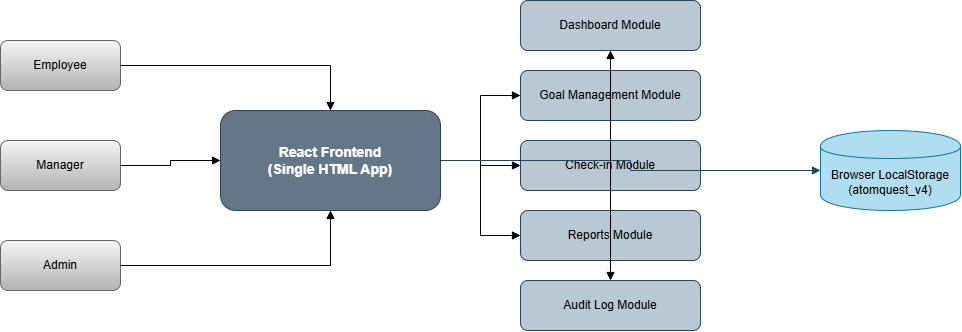

The diagram above was exported from draw.io. Its source (the exported page's mxGraphModel, read from the mxfile embedded in the PNG):
<mxGraphModel dx="1277" dy="770" grid="0" gridSize="10" guides="1" tooltips="1" connect="1" arrows="1" fold="1" page="1" pageScale="1" pageWidth="850" pageHeight="1100" math="0" shadow="0">
  <root>
    <mxCell id="0" />
    <mxCell id="1" parent="0" />
    <mxCell id="2" parent="1" style="rounded=1;whiteSpace=wrap;html=1;fillColor=#f5f5f5;strokeColor=#666666;gradientColor=#b3b3b3;" value="Employee" vertex="1">
      <mxGeometry height="50" width="120" x="40" y="80" as="geometry" />
    </mxCell>
    <mxCell id="3" parent="1" style="rounded=1;whiteSpace=wrap;html=1;fillColor=#f5f5f5;strokeColor=#666666;gradientColor=#b3b3b3;" value="Manager" vertex="1">
      <mxGeometry height="50" width="120" x="40" y="180" as="geometry" />
    </mxCell>
    <mxCell id="4" parent="1" style="rounded=1;whiteSpace=wrap;html=1;fillColor=#f5f5f5;strokeColor=#666666;gradientColor=#b3b3b3;" value="Admin" vertex="1">
      <mxGeometry height="50" width="120" x="40" y="280" as="geometry" />
    </mxCell>
    <mxCell id="5" parent="1" style="rounded=1;whiteSpace=wrap;html=1;fillColor=#647687;strokeColor=#314354;fontSize=14;fontStyle=1;fontColor=#ffffff;" value="React Frontend&#10;(Single HTML App)" vertex="1">
      <mxGeometry height="100" width="220" x="260" y="150" as="geometry" />
    </mxCell>
    <mxCell id="6" parent="1" style="rounded=1;whiteSpace=wrap;html=1;fillColor=#bac8d3;strokeColor=#23445d;" value="Dashboard Module" vertex="1">
      <mxGeometry height="50" width="180" x="560" y="40" as="geometry" />
    </mxCell>
    <mxCell id="7" parent="1" style="rounded=1;whiteSpace=wrap;html=1;fillColor=#bac8d3;strokeColor=#23445d;" value="Goal Management Module" vertex="1">
      <mxGeometry height="50" width="180" x="560" y="110" as="geometry" />
    </mxCell>
    <mxCell id="8" parent="1" style="rounded=1;whiteSpace=wrap;html=1;fillColor=#bac8d3;strokeColor=#23445d;" value="Check-in Module" vertex="1">
      <mxGeometry height="50" width="180" x="560" y="180" as="geometry" />
    </mxCell>
    <mxCell id="9" parent="1" style="rounded=1;whiteSpace=wrap;html=1;fillColor=#bac8d3;strokeColor=#23445d;" value="Reports Module" vertex="1">
      <mxGeometry height="50" width="180" x="560" y="250" as="geometry" />
    </mxCell>
    <mxCell id="10" parent="1" style="rounded=1;whiteSpace=wrap;html=1;fillColor=#bac8d3;strokeColor=#23445d;" value="Audit Log Module" vertex="1">
      <mxGeometry height="50" width="180" x="560" y="320" as="geometry" />
    </mxCell>
    <mxCell id="11" parent="1" style="shape=cylinder;whiteSpace=wrap;html=1;boundedLbl=1;fillColor=#b1ddf0;strokeColor=#10739e;" value="Browser LocalStorage&#10;(atomquest_v4)" vertex="1">
      <mxGeometry height="80" width="140" x="860" y="170" as="geometry" />
    </mxCell>
    <mxCell id="12" edge="1" parent="1" source="2" style="edgeStyle=orthogonalEdgeStyle;rounded=0;orthogonalLoop=1;jettySize=auto;html=1;endArrow=block;" target="5">
      <mxGeometry relative="1" as="geometry" />
    </mxCell>
    <mxCell id="13" edge="1" parent="1" source="3" style="edgeStyle=orthogonalEdgeStyle;rounded=0;orthogonalLoop=1;jettySize=auto;html=1;endArrow=block;" target="5">
      <mxGeometry relative="1" as="geometry" />
    </mxCell>
    <mxCell id="14" edge="1" parent="1" source="4" style="edgeStyle=orthogonalEdgeStyle;rounded=0;orthogonalLoop=1;jettySize=auto;html=1;endArrow=block;" target="5">
      <mxGeometry relative="1" as="geometry" />
    </mxCell>
    <mxCell id="15" edge="1" parent="1" source="5" style="edgeStyle=orthogonalEdgeStyle;rounded=0;html=1;endArrow=block;" target="6">
      <mxGeometry relative="1" as="geometry" />
    </mxCell>
    <mxCell id="16" edge="1" parent="1" source="5" style="edgeStyle=orthogonalEdgeStyle;rounded=0;html=1;endArrow=block;" target="7">
      <mxGeometry relative="1" as="geometry" />
    </mxCell>
    <mxCell id="17" edge="1" parent="1" source="5" style="edgeStyle=orthogonalEdgeStyle;rounded=0;html=1;endArrow=block;" target="8">
      <mxGeometry relative="1" as="geometry" />
    </mxCell>
    <mxCell id="18" edge="1" parent="1" source="5" style="edgeStyle=orthogonalEdgeStyle;rounded=0;html=1;endArrow=block;" target="9">
      <mxGeometry relative="1" as="geometry" />
    </mxCell>
    <mxCell id="19" edge="1" parent="1" source="5" style="edgeStyle=orthogonalEdgeStyle;rounded=0;html=1;endArrow=block;" target="10">
      <mxGeometry relative="1" as="geometry" />
    </mxCell>
    <mxCell id="20" edge="1" parent="1" source="5" style="edgeStyle=orthogonalEdgeStyle;rounded=0;html=1;endArrow=block;fillColor=#bac8d3;strokeColor=#23445d;" target="11">
      <mxGeometry relative="1" as="geometry" />
    </mxCell>
  </root>
</mxGraphModel>